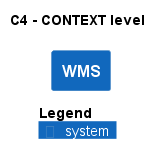

The diagram above was rendered by PlantUML. Its source (embedded in the PNG):
@startuml
!pragma layout smetana
!include ..\..\.c4s\C4_Context.puml

AddElementTag("state:new", $bgColor=green, $fontColor=#ffffff, $borderColor=green, $shadowing="False")
AddElementTag("state:changed", $bgColor=orange, $fontColor=#ffffff, $borderColor=orange, $shadowing="False")
AddElementTag("state:removed", $bgColor=red, $fontColor=#ffffff, $borderColor=red, $shadowing="False")

AddRelTag("state:new", $textColor=green, $lineColor=green)
AddRelTag("state:changed", $textColor=orange, $lineColor=orange)
AddRelTag("state:removed", $textColor=red, $lineColor=red)

SHOW_PERSON_PORTRAIT()
LAYOUT_TOP_DOWN()

skinparam linetype polyline

title C4 - CONTEXT level

System(ECommercePlatform.SoftwareSystems.WMS, "WMS", "")



SHOW_LEGEND()
@enduml